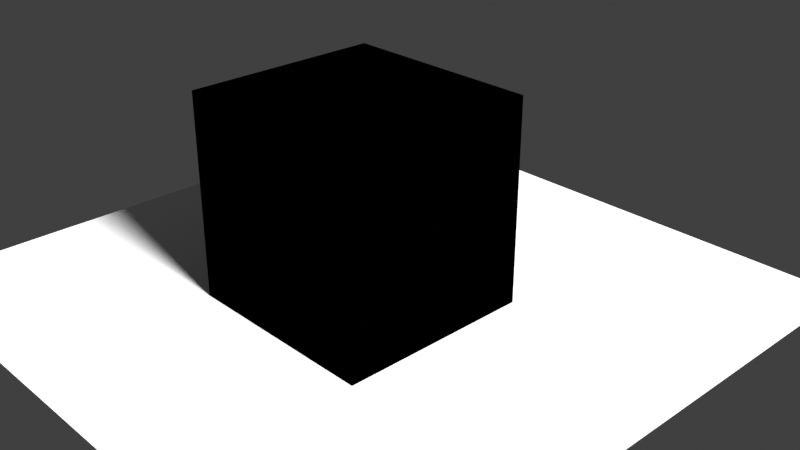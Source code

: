 # Source: xmas.blend  (saved by Blender 2.82.0; exported with 4.5.12 LTS)
import bpy
from mathutils import Matrix  # noqa: F401  (used for matrix-valued properties, if any)

bpy.ops.wm.read_factory_settings(use_empty=True)
scene = bpy.context.scene
scene.name = 'Scene'

# ---- collections
col_collection = bpy.data.collections.new('Collection'); scene.collection.children.link(col_collection)

# ---- materials (node trees are filled in below, after node groups)
mat_material = bpy.data.materials.new('Material')

# ---- material node trees
mat_material.use_nodes = True; mat_material.node_tree.nodes.clear()
_N = mat_material.node_tree.nodes; _L = mat_material.node_tree.links
n0 = _N.new('NodeUndefined'); n0.name = 'Output (OSPRay)'; n0.location = (500, 430)
n1 = _N.new('ShaderNodeValToRGB'); n1.name = 'ColorRamp'; n1.location = (151, 396)
while len(n1.color_ramp.elements) > 1: n1.color_ramp.elements.remove(n1.color_ramp.elements[-1])
n1.color_ramp.elements[0].position = 0.0; n1.color_ramp.elements[0].color = (0.0, 0.0, 0.0, 0.0)
_e = n1.color_ramp.elements.new(1.0); _e.color = (1.0, 1.0, 1.0, 1.0)
_L.new(n1.outputs[0], n0.inputs[1])

# ---- world
world_world = bpy.data.worlds.new('World'); scene.world = world_world
world_world.color = (0.05088, 0.05088, 0.05088)
world_world.use_sun_shadow = False
world_world.sun_shadow_jitter_overblur = 0.0

# ---- cameras
cam_camera_001 = bpy.data.cameras.new('Camera.001')
cam_camera_001.clip_end = 5000.0
cam_camera_001.display_size = 20.0
cam_camera_001.dof.focus_distance = 0.0
cam_camera_001.dof.aperture_fstop = 128.0

# ---- lights
light_sun = bpy.data.lights.new('Sun', 'SUN')
light_sun.transmission_factor = 0.0
light_sun.angle = 0.2487
light_sun.shadow_buffer_clip_start = 0.5
light_sun.shadow_soft_size = 0.125

# ---- meshes
me_volume_extent_003 = bpy.data.meshes.new('Volume extent.003')
me_volume_extent_003.from_pydata([(0.0, 0.0, 0.0), (512.0, 0.0, 0.0), (512.0, 499.0, 0.0), (0.0, 499.0, 0.0), (0.0, 0.0, 512.0), (512.0, 0.0, 512.0), (512.0, 499.0, 512.0), (0.0, 499.0, 512.0)], [], [(0, 1, 5, 4), (1, 2, 6, 5), (5, 6, 7, 4), (2, 6, 7, 3), (3, 7, 4, 0), (0, 1, 2, 3)])
me_volume_extent_003.materials.append(mat_material)
me_volume_extent_003.use_remesh_preserve_volume = False
me_volume_extent_003.use_remesh_preserve_attributes = False
me_volume_extent_003.use_mirror_vertex_groups = False
me_volume_extent_003.update()
me_plane = bpy.data.meshes.new('Plane')
me_plane.from_pydata([(-1.0, -1.0, 0.0), (1.0, -1.0, 0.0), (-1.0, 1.0, 0.0), (1.0, 1.0, 0.0)], [], [(0, 1, 3, 2)])
_uv = me_plane.uv_layers.new(name='UVMap')
_uv.uv.foreach_set('vector', [0.0, 0.0, 1.0, 0.0, 1.0, 1.0, 0.0, 1.0])
me_plane.use_remesh_preserve_volume = False
me_plane.use_remesh_preserve_attributes = False
me_plane.use_mirror_vertex_groups = False
me_plane.update()

# ---- objects
ob_volume = bpy.data.objects.new('Volume', me_volume_extent_003)
ob_camera = bpy.data.objects.new('Camera', cam_camera_001)
ob_plane = bpy.data.objects.new('Plane', me_plane)
ob_sun = bpy.data.objects.new('Sun', light_sun)

# ---- transforms, parenting, visibility, modifiers, constraints
ob_volume.location = (-3.204, 114.2, 0.0)
ob_volume.scale = (0.3663, 0.3663, 0.3663)
ob_volume.lock_rotations_4d = False
ob_volume.empty_display_type = 'ARROWS'
ob_volume.lineart.crease_threshold = 0.0
ob_camera.location = (717.9, -338.8, 484.2)
ob_camera.rotation_euler = (1.109, -1.628e-07, 0.8149)
ob_camera.scale = (1.0, 1.0, 1.0)
ob_camera.lineart.crease_threshold = 0.0
ob_plane.location = (82.86, 224.7, 9.537e-07)
ob_plane.scale = (-290.0, -290.0, -290.0)
ob_plane.lineart.crease_threshold = 0.0
ob_sun.location = (150.0, 461.7, 220.6)
ob_sun.rotation_euler = (-0.9835, -0.1406, -1.71)
ob_sun.lineart.crease_threshold = 0.0

# ---- collection membership
col_collection.objects.link(ob_volume)
col_collection.objects.link(ob_camera)
col_collection.objects.link(ob_plane)
col_collection.objects.link(ob_sun)

# ---- scene / render settings (as saved in the file)
scene.camera = ob_camera
scene.frame_start = 1; scene.frame_end = 250; scene.frame_set(66)
scene.render.engine = 'BLENDER_EEVEE_NEXT'
scene.render.motion_blur_shutter = 1.0
scene.cycles.use_denoising = False
scene.cycles.samples = 128
scene.cycles.sampling_pattern = 'TABULATED_SOBOL'
scene.cycles.use_adaptive_sampling = False
scene.cycles.use_light_tree = False
scene.view_settings.view_transform = 'Standard'
bpy.context.view_layer.update()
